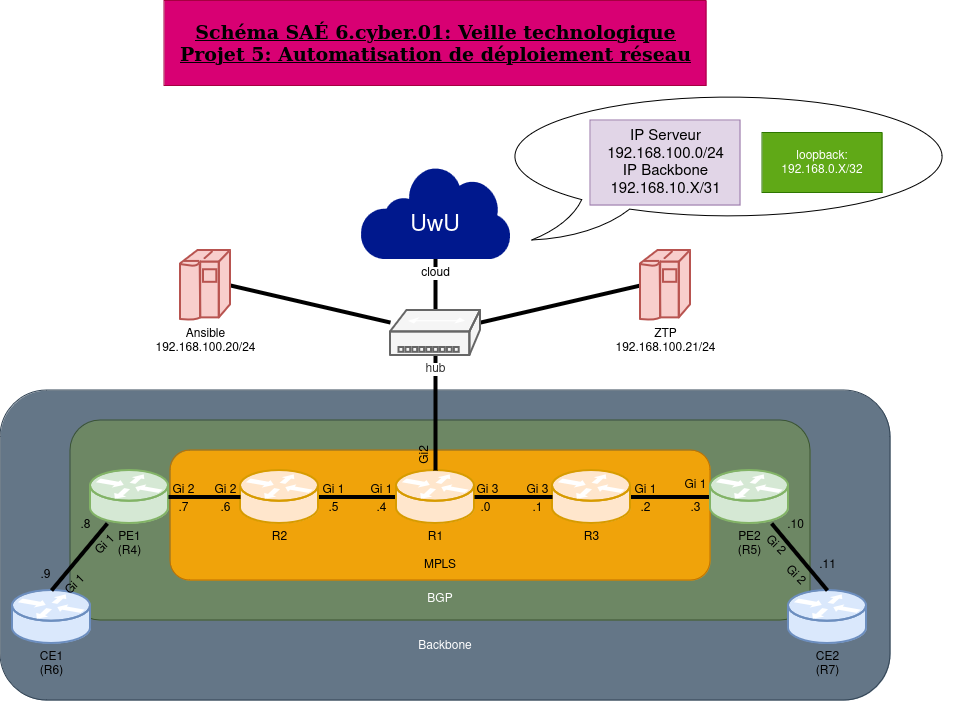

The diagram above was exported from draw.io. Its source (the exported page's mxGraphModel, read from the mxfile embedded in the PNG):
<mxGraphModel dx="1604" dy="766" grid="1" gridSize="10" guides="1" tooltips="1" connect="1" arrows="1" fold="1" page="1" pageScale="1" pageWidth="1100" pageHeight="850" background="none" math="0" shadow="0">
  <root>
    <mxCell id="0" />
    <mxCell id="1" parent="0" />
    <mxCell id="O_sRBXxctF5KybM6106m-9" value="&lt;br&gt;&lt;br&gt;&lt;br&gt;&lt;br&gt;&lt;br&gt;&lt;br&gt;&lt;br&gt;&lt;br&gt;&lt;br&gt;&lt;br&gt;&lt;br&gt;&lt;br&gt;&lt;br&gt;&lt;br&gt;Backbone" style="rounded=1;whiteSpace=wrap;html=1;fillColor=#647687;fontColor=#ffffff;strokeColor=#314354;" vertex="1" parent="1">
      <mxGeometry x="50" y="390" width="890" height="310" as="geometry" />
    </mxCell>
    <mxCell id="O_sRBXxctF5KybM6106m-8" value="&lt;br&gt;&lt;br&gt;&lt;br&gt;&lt;br&gt;&lt;br&gt;&lt;br&gt;&lt;br&gt;&lt;br&gt;&lt;br&gt;&lt;br&gt;&lt;br&gt;BGP" style="rounded=1;whiteSpace=wrap;html=1;fillColor=#6d8764;strokeColor=#3A5431;fontColor=#ffffff;" vertex="1" parent="1">
      <mxGeometry x="120" y="420" width="740" height="200" as="geometry" />
    </mxCell>
    <mxCell id="O_sRBXxctF5KybM6106m-7" value="&lt;br&gt;&lt;br&gt;&lt;br&gt;&lt;br&gt;&lt;br&gt;&lt;div&gt;&lt;br&gt;&lt;/div&gt;&lt;br&gt;MPLS" style="rounded=1;whiteSpace=wrap;html=1;fillColor=#f0a30a;strokeColor=#BD7000;fontColor=#000000;" vertex="1" parent="1">
      <mxGeometry x="220" y="450" width="540" height="130" as="geometry" />
    </mxCell>
    <mxCell id="O_sRBXxctF5KybM6106m-4" value="" style="whiteSpace=wrap;html=1;shape=mxgraph.basic.oval_callout" vertex="1" parent="1">
      <mxGeometry x="542.26" y="90" width="477" height="150" as="geometry" />
    </mxCell>
    <mxCell id="nQAfHrFhFNudnfLynWk9-40" value="" style="rounded=0;whiteSpace=wrap;html=1;fillColor=#d80073;strokeColor=#A50040;fontColor=#ffffff;" parent="1" vertex="1">
      <mxGeometry x="214" y="0.5" width="542" height="85" as="geometry" />
    </mxCell>
    <mxCell id="nQAfHrFhFNudnfLynWk9-38" value="" style="rounded=0;whiteSpace=wrap;html=1;fillColor=#e1d5e7;strokeColor=#9673a6;" parent="1" vertex="1">
      <mxGeometry x="640" y="120" width="150" height="85" as="geometry" />
    </mxCell>
    <mxCell id="nQAfHrFhFNudnfLynWk9-19" style="rounded=0;orthogonalLoop=1;jettySize=auto;html=1;endArrow=none;endFill=0;strokeWidth=4;exitX=0;exitY=0.5;exitDx=0;exitDy=0;exitPerimeter=0;" parent="1" source="nQAfHrFhFNudnfLynWk9-17" target="nQAfHrFhFNudnfLynWk9-3" edge="1">
      <mxGeometry relative="1" as="geometry" />
    </mxCell>
    <mxCell id="nQAfHrFhFNudnfLynWk9-18" style="rounded=0;orthogonalLoop=1;jettySize=auto;html=1;endArrow=none;endFill=0;strokeWidth=4;exitX=1;exitY=0.5;exitDx=0;exitDy=0;exitPerimeter=0;" parent="1" source="nQAfHrFhFNudnfLynWk9-1" target="nQAfHrFhFNudnfLynWk9-3" edge="1">
      <mxGeometry relative="1" as="geometry" />
    </mxCell>
    <mxCell id="nQAfHrFhFNudnfLynWk9-1" value="Ansible&lt;br&gt;192.168.100.20/24" style="shape=mxgraph.cisco.computers_and_peripherals.ibm_mainframe;sketch=0;html=1;pointerEvents=1;dashed=0;fillColor=#f8cecc;strokeColor=#b85450;strokeWidth=2;verticalLabelPosition=bottom;verticalAlign=top;align=center;outlineConnect=0;" parent="1" vertex="1">
      <mxGeometry x="230" y="250" width="50" height="70" as="geometry" />
    </mxCell>
    <mxCell id="nQAfHrFhFNudnfLynWk9-9" style="edgeStyle=orthogonalEdgeStyle;rounded=0;orthogonalLoop=1;jettySize=auto;html=1;exitX=0;exitY=0.5;exitDx=0;exitDy=0;exitPerimeter=0;strokeWidth=4;endArrow=none;endFill=0;" parent="1" source="nQAfHrFhFNudnfLynWk9-2" target="nQAfHrFhFNudnfLynWk9-4" edge="1">
      <mxGeometry relative="1" as="geometry" />
    </mxCell>
    <mxCell id="nQAfHrFhFNudnfLynWk9-2" value="R1" style="shape=mxgraph.cisco.routers.router;sketch=0;html=1;pointerEvents=1;dashed=0;fillColor=#ffe6cc;strokeColor=#d79b00;strokeWidth=2;verticalLabelPosition=bottom;verticalAlign=top;align=center;outlineConnect=0;" parent="1" vertex="1">
      <mxGeometry x="446" y="470" width="78" height="53" as="geometry" />
    </mxCell>
    <mxCell id="nQAfHrFhFNudnfLynWk9-4" value="R2" style="shape=mxgraph.cisco.routers.router;sketch=0;html=1;pointerEvents=1;dashed=0;fillColor=#ffe6cc;strokeColor=#d79b00;strokeWidth=2;verticalLabelPosition=bottom;verticalAlign=top;align=center;outlineConnect=0;" parent="1" vertex="1">
      <mxGeometry x="290" y="470" width="78" height="53" as="geometry" />
    </mxCell>
    <mxCell id="nQAfHrFhFNudnfLynWk9-12" style="edgeStyle=orthogonalEdgeStyle;rounded=0;orthogonalLoop=1;jettySize=auto;html=1;strokeWidth=4;endArrow=none;endFill=0;" parent="1" source="nQAfHrFhFNudnfLynWk9-5" target="nQAfHrFhFNudnfLynWk9-7" edge="1">
      <mxGeometry relative="1" as="geometry" />
    </mxCell>
    <mxCell id="nQAfHrFhFNudnfLynWk9-5" value="R3" style="shape=mxgraph.cisco.routers.router;sketch=0;html=1;pointerEvents=1;dashed=0;fillColor=#ffe6cc;strokeColor=#d79b00;strokeWidth=2;verticalLabelPosition=bottom;verticalAlign=top;align=center;outlineConnect=0;" parent="1" vertex="1">
      <mxGeometry x="602" y="470" width="78" height="53" as="geometry" />
    </mxCell>
    <mxCell id="nQAfHrFhFNudnfLynWk9-6" value="PE1&lt;br&gt;(R4)" style="shape=mxgraph.cisco.routers.router;sketch=0;html=1;pointerEvents=1;dashed=0;fillColor=#d5e8d4;strokeColor=#82b366;strokeWidth=2;verticalLabelPosition=bottom;verticalAlign=top;align=center;outlineConnect=0;" parent="1" vertex="1">
      <mxGeometry x="140" y="470" width="78" height="53" as="geometry" />
    </mxCell>
    <mxCell id="nQAfHrFhFNudnfLynWk9-7" value="PE2&lt;br&gt;(R5)" style="shape=mxgraph.cisco.routers.router;sketch=0;html=1;pointerEvents=1;dashed=0;fillColor=#d5e8d4;strokeColor=#82b366;strokeWidth=2;verticalLabelPosition=bottom;verticalAlign=top;align=center;outlineConnect=0;" parent="1" vertex="1">
      <mxGeometry x="760" y="470" width="78" height="53" as="geometry" />
    </mxCell>
    <mxCell id="nQAfHrFhFNudnfLynWk9-8" style="edgeStyle=orthogonalEdgeStyle;rounded=0;orthogonalLoop=1;jettySize=auto;html=1;entryX=0.5;entryY=0;entryDx=0;entryDy=0;entryPerimeter=0;strokeWidth=4;endArrow=none;endFill=0;" parent="1" source="nQAfHrFhFNudnfLynWk9-3" target="nQAfHrFhFNudnfLynWk9-2" edge="1">
      <mxGeometry relative="1" as="geometry" />
    </mxCell>
    <mxCell id="nQAfHrFhFNudnfLynWk9-10" style="edgeStyle=orthogonalEdgeStyle;rounded=0;orthogonalLoop=1;jettySize=auto;html=1;entryX=1;entryY=0.5;entryDx=0;entryDy=0;entryPerimeter=0;strokeWidth=4;endArrow=none;endFill=0;" parent="1" source="nQAfHrFhFNudnfLynWk9-4" target="nQAfHrFhFNudnfLynWk9-6" edge="1">
      <mxGeometry relative="1" as="geometry" />
    </mxCell>
    <mxCell id="nQAfHrFhFNudnfLynWk9-11" style="edgeStyle=orthogonalEdgeStyle;rounded=0;orthogonalLoop=1;jettySize=auto;html=1;entryX=0;entryY=0.5;entryDx=0;entryDy=0;entryPerimeter=0;strokeWidth=4;endArrow=none;endFill=0;" parent="1" source="nQAfHrFhFNudnfLynWk9-2" target="nQAfHrFhFNudnfLynWk9-5" edge="1">
      <mxGeometry relative="1" as="geometry" />
    </mxCell>
    <mxCell id="nQAfHrFhFNudnfLynWk9-13" value="CE1&lt;br&gt;(R6)" style="shape=mxgraph.cisco.routers.router;sketch=0;html=1;pointerEvents=1;dashed=0;fillColor=#dae8fc;strokeColor=#6c8ebf;strokeWidth=2;verticalLabelPosition=bottom;verticalAlign=top;align=center;outlineConnect=0;" parent="1" vertex="1">
      <mxGeometry x="62" y="590" width="78" height="53" as="geometry" />
    </mxCell>
    <mxCell id="nQAfHrFhFNudnfLynWk9-14" value="CE2&lt;br&gt;(R7)" style="shape=mxgraph.cisco.routers.router;sketch=0;html=1;pointerEvents=1;dashed=0;fillColor=#dae8fc;strokeColor=#6c8ebf;strokeWidth=2;verticalLabelPosition=bottom;verticalAlign=top;align=center;outlineConnect=0;" parent="1" vertex="1">
      <mxGeometry x="838" y="590" width="78" height="53" as="geometry" />
    </mxCell>
    <mxCell id="nQAfHrFhFNudnfLynWk9-15" style="rounded=0;orthogonalLoop=1;jettySize=auto;html=1;entryX=0.5;entryY=0;entryDx=0;entryDy=0;entryPerimeter=0;strokeWidth=4;endArrow=none;endFill=0;" parent="1" source="nQAfHrFhFNudnfLynWk9-6" target="nQAfHrFhFNudnfLynWk9-13" edge="1">
      <mxGeometry relative="1" as="geometry" />
    </mxCell>
    <mxCell id="nQAfHrFhFNudnfLynWk9-16" style="rounded=0;orthogonalLoop=1;jettySize=auto;html=1;entryX=0.5;entryY=0;entryDx=0;entryDy=0;entryPerimeter=0;strokeWidth=4;endArrow=none;endFill=0;" parent="1" source="nQAfHrFhFNudnfLynWk9-7" target="nQAfHrFhFNudnfLynWk9-14" edge="1">
      <mxGeometry relative="1" as="geometry" />
    </mxCell>
    <mxCell id="nQAfHrFhFNudnfLynWk9-17" value="ZTP&lt;br&gt;192.168.100.21/24" style="shape=mxgraph.cisco.computers_and_peripherals.ibm_mainframe;sketch=0;html=1;pointerEvents=1;dashed=0;fillColor=#f8cecc;strokeColor=#b85450;strokeWidth=2;verticalLabelPosition=bottom;verticalAlign=top;align=center;outlineConnect=0;" parent="1" vertex="1">
      <mxGeometry x="690" y="250" width="50" height="70" as="geometry" />
    </mxCell>
    <mxCell id="nQAfHrFhFNudnfLynWk9-23" style="edgeStyle=orthogonalEdgeStyle;rounded=0;orthogonalLoop=1;jettySize=auto;html=1;exitX=0.5;exitY=1;exitDx=0;exitDy=0;exitPerimeter=0;entryX=0.5;entryY=0;entryDx=0;entryDy=0;entryPerimeter=0;strokeWidth=4;endArrow=none;endFill=0;" parent="1" source="nQAfHrFhFNudnfLynWk9-21" target="nQAfHrFhFNudnfLynWk9-3" edge="1">
      <mxGeometry relative="1" as="geometry" />
    </mxCell>
    <mxCell id="nQAfHrFhFNudnfLynWk9-27" value="Schéma SAÉ 6.cyber.01: Veille technologique&lt;br style=&quot;font-size: 19px;&quot;&gt;Projet 5: Automatisation de déploiement réseau" style="text;html=1;align=center;verticalAlign=middle;resizable=0;points=[];autosize=1;strokeColor=none;fillColor=none;fontFamily=Comic Sans MS;fontSize=19;fontStyle=5" parent="1" vertex="1">
      <mxGeometry x="220" y="13" width="530" height="60" as="geometry" />
    </mxCell>
    <mxCell id="nQAfHrFhFNudnfLynWk9-28" value="IP Backbone&lt;br&gt;192.168.10.X/31" style="text;html=1;align=center;verticalAlign=middle;resizable=0;points=[];autosize=1;strokeColor=none;fillColor=none;fontSize=15;" parent="1" vertex="1">
      <mxGeometry x="650" y="155" width="130" height="50" as="geometry" />
    </mxCell>
    <mxCell id="nQAfHrFhFNudnfLynWk9-29" value=".0" style="text;html=1;align=center;verticalAlign=middle;resizable=0;points=[];autosize=1;strokeColor=none;fillColor=none;" parent="1" vertex="1">
      <mxGeometry x="520" y="493" width="30" height="30" as="geometry" />
    </mxCell>
    <mxCell id="nQAfHrFhFNudnfLynWk9-30" value=".1" style="text;html=1;align=center;verticalAlign=middle;resizable=0;points=[];autosize=1;strokeColor=none;fillColor=none;" parent="1" vertex="1">
      <mxGeometry x="572" y="493" width="30" height="30" as="geometry" />
    </mxCell>
    <mxCell id="nQAfHrFhFNudnfLynWk9-31" value=".2" style="text;html=1;align=center;verticalAlign=middle;resizable=0;points=[];autosize=1;strokeColor=none;fillColor=none;" parent="1" vertex="1">
      <mxGeometry x="680" y="493" width="30" height="30" as="geometry" />
    </mxCell>
    <mxCell id="nQAfHrFhFNudnfLynWk9-32" value=".3" style="text;html=1;align=center;verticalAlign=middle;resizable=0;points=[];autosize=1;strokeColor=none;fillColor=none;" parent="1" vertex="1">
      <mxGeometry x="730" y="493" width="30" height="30" as="geometry" />
    </mxCell>
    <mxCell id="nQAfHrFhFNudnfLynWk9-33" value=".5" style="text;html=1;align=center;verticalAlign=middle;resizable=0;points=[];autosize=1;strokeColor=none;fillColor=none;" parent="1" vertex="1">
      <mxGeometry x="368" y="493" width="30" height="30" as="geometry" />
    </mxCell>
    <mxCell id="nQAfHrFhFNudnfLynWk9-34" value=".4" style="text;html=1;align=center;verticalAlign=middle;resizable=0;points=[];autosize=1;strokeColor=none;fillColor=none;" parent="1" vertex="1">
      <mxGeometry x="416" y="493" width="30" height="30" as="geometry" />
    </mxCell>
    <mxCell id="nQAfHrFhFNudnfLynWk9-35" value=".7" style="text;html=1;align=center;verticalAlign=middle;resizable=0;points=[];autosize=1;strokeColor=none;fillColor=none;" parent="1" vertex="1">
      <mxGeometry x="218" y="493" width="30" height="30" as="geometry" />
    </mxCell>
    <mxCell id="nQAfHrFhFNudnfLynWk9-36" value=".6" style="text;html=1;align=center;verticalAlign=middle;resizable=0;points=[];autosize=1;strokeColor=none;fillColor=none;" parent="1" vertex="1">
      <mxGeometry x="260" y="493" width="30" height="30" as="geometry" />
    </mxCell>
    <mxCell id="nQAfHrFhFNudnfLynWk9-37" value="IP Serveur&lt;br&gt;192.168.100.0/24" style="text;html=1;align=center;verticalAlign=middle;resizable=0;points=[];autosize=1;strokeColor=none;fillColor=none;fontSize=15;" parent="1" vertex="1">
      <mxGeometry x="645" y="120" width="140" height="50" as="geometry" />
    </mxCell>
    <mxCell id="nQAfHrFhFNudnfLynWk9-41" value="loopback:&lt;br&gt;192.168.0.X/32" style="rounded=0;whiteSpace=wrap;html=1;fillColor=#60a917;fontColor=#ffffff;strokeColor=#2D7600;" parent="1" vertex="1">
      <mxGeometry x="812" y="132.5" width="120" height="60" as="geometry" />
    </mxCell>
    <mxCell id="nQAfHrFhFNudnfLynWk9-21" value="&lt;span style=&quot;background-color: rgb(255, 255, 255);&quot;&gt;cloud&lt;/span&gt;" style="sketch=0;aspect=fixed;pointerEvents=1;shadow=0;dashed=0;html=1;strokeColor=none;labelPosition=center;verticalLabelPosition=bottom;verticalAlign=top;align=center;fillColor=#00188D;shape=mxgraph.mscae.enterprise.internet" parent="1" vertex="1">
      <mxGeometry x="409.6" y="165" width="150.81" height="93.5" as="geometry" />
    </mxCell>
    <mxCell id="nQAfHrFhFNudnfLynWk9-3" value="&lt;span style=&quot;background-color: rgb(255, 255, 255);&quot;&gt;hub&lt;/span&gt;" style="shape=mxgraph.cisco.hubs_and_gateways.small_hub;sketch=0;html=1;pointerEvents=1;dashed=0;fillColor=#f5f5f5;strokeColor=#666666;strokeWidth=2;verticalLabelPosition=bottom;verticalAlign=top;align=center;outlineConnect=0;fontColor=#333333;" parent="1" vertex="1">
      <mxGeometry x="440" y="310" width="90" height="45" as="geometry" />
    </mxCell>
    <mxCell id="O_sRBXxctF5KybM6106m-6" value="UwU" style="text;html=1;align=center;verticalAlign=middle;whiteSpace=wrap;rounded=0;fontSize=23;fontColor=#ffffff;" vertex="1" parent="1">
      <mxGeometry x="455" y="210" width="60" height="30" as="geometry" />
    </mxCell>
    <mxCell id="O_sRBXxctF5KybM6106m-10" value=".8" style="text;html=1;align=center;verticalAlign=middle;resizable=0;points=[];autosize=1;strokeColor=none;fillColor=none;" vertex="1" parent="1">
      <mxGeometry x="120" y="510" width="30" height="30" as="geometry" />
    </mxCell>
    <mxCell id="O_sRBXxctF5KybM6106m-11" value=".9" style="text;html=1;align=center;verticalAlign=middle;resizable=0;points=[];autosize=1;strokeColor=none;fillColor=none;" vertex="1" parent="1">
      <mxGeometry x="80" y="560" width="30" height="30" as="geometry" />
    </mxCell>
    <mxCell id="O_sRBXxctF5KybM6106m-12" value=".10" style="text;html=1;align=center;verticalAlign=middle;resizable=0;points=[];autosize=1;strokeColor=none;fillColor=none;" vertex="1" parent="1">
      <mxGeometry x="825" y="510" width="40" height="30" as="geometry" />
    </mxCell>
    <mxCell id="O_sRBXxctF5KybM6106m-13" value=".11" style="text;html=1;align=center;verticalAlign=middle;resizable=0;points=[];autosize=1;strokeColor=none;fillColor=none;" vertex="1" parent="1">
      <mxGeometry x="857" y="550" width="40" height="30" as="geometry" />
    </mxCell>
    <mxCell id="O_sRBXxctF5KybM6106m-14" value="Gi 1" style="text;html=1;align=center;verticalAlign=middle;resizable=0;points=[];autosize=1;strokeColor=none;fillColor=none;" vertex="1" parent="1">
      <mxGeometry x="358" y="475" width="50" height="30" as="geometry" />
    </mxCell>
    <mxCell id="O_sRBXxctF5KybM6106m-15" value="Gi 3" style="text;html=1;align=center;verticalAlign=middle;resizable=0;points=[];autosize=1;strokeColor=none;fillColor=none;" vertex="1" parent="1">
      <mxGeometry x="562" y="475" width="50" height="30" as="geometry" />
    </mxCell>
    <mxCell id="O_sRBXxctF5KybM6106m-16" value="Gi 1" style="text;html=1;align=center;verticalAlign=middle;resizable=0;points=[];autosize=1;strokeColor=none;fillColor=none;" vertex="1" parent="1">
      <mxGeometry x="720" y="470" width="50" height="30" as="geometry" />
    </mxCell>
    <mxCell id="O_sRBXxctF5KybM6106m-17" value="Gi 2" style="text;html=1;align=center;verticalAlign=middle;resizable=0;points=[];autosize=1;strokeColor=none;fillColor=none;" vertex="1" parent="1">
      <mxGeometry x="250" y="475" width="50" height="30" as="geometry" />
    </mxCell>
    <mxCell id="O_sRBXxctF5KybM6106m-18" value="Gi2" style="text;html=1;align=center;verticalAlign=middle;resizable=0;points=[];autosize=1;strokeColor=none;fillColor=none;rotation=-90;" vertex="1" parent="1">
      <mxGeometry x="455" y="440" width="40" height="30" as="geometry" />
    </mxCell>
    <mxCell id="O_sRBXxctF5KybM6106m-19" value="Gi 2" style="text;html=1;align=center;verticalAlign=middle;resizable=0;points=[];autosize=1;strokeColor=none;fillColor=none;rotation=45;" vertex="1" parent="1">
      <mxGeometry x="800" y="530" width="50" height="30" as="geometry" />
    </mxCell>
    <mxCell id="O_sRBXxctF5KybM6106m-20" value="Gi 1" style="text;html=1;align=center;verticalAlign=middle;resizable=0;points=[];autosize=1;strokeColor=none;fillColor=none;rotation=-45;" vertex="1" parent="1">
      <mxGeometry x="100" y="570" width="50" height="30" as="geometry" />
    </mxCell>
    <mxCell id="O_sRBXxctF5KybM6106m-21" value="Gi 1" style="text;html=1;align=center;verticalAlign=middle;resizable=0;points=[];autosize=1;strokeColor=none;fillColor=none;" vertex="1" parent="1">
      <mxGeometry x="406" y="475" width="50" height="30" as="geometry" />
    </mxCell>
    <mxCell id="O_sRBXxctF5KybM6106m-22" value="Gi 3" style="text;html=1;align=center;verticalAlign=middle;resizable=0;points=[];autosize=1;strokeColor=none;fillColor=none;" vertex="1" parent="1">
      <mxGeometry x="512" y="475" width="50" height="30" as="geometry" />
    </mxCell>
    <mxCell id="O_sRBXxctF5KybM6106m-23" value="Gi 1" style="text;html=1;align=center;verticalAlign=middle;resizable=0;points=[];autosize=1;strokeColor=none;fillColor=none;" vertex="1" parent="1">
      <mxGeometry x="670" y="475" width="50" height="30" as="geometry" />
    </mxCell>
    <mxCell id="O_sRBXxctF5KybM6106m-24" value="Gi 2" style="text;html=1;align=center;verticalAlign=middle;resizable=0;points=[];autosize=1;strokeColor=none;fillColor=none;rotation=45;" vertex="1" parent="1">
      <mxGeometry x="820" y="560" width="50" height="30" as="geometry" />
    </mxCell>
    <mxCell id="O_sRBXxctF5KybM6106m-25" value="Gi 1" style="text;html=1;align=center;verticalAlign=middle;resizable=0;points=[];autosize=1;strokeColor=none;fillColor=none;rotation=-45;" vertex="1" parent="1">
      <mxGeometry x="130" y="530" width="50" height="30" as="geometry" />
    </mxCell>
    <mxCell id="O_sRBXxctF5KybM6106m-26" value="Gi 2" style="text;html=1;align=center;verticalAlign=middle;resizable=0;points=[];autosize=1;strokeColor=none;fillColor=none;" vertex="1" parent="1">
      <mxGeometry x="208" y="475" width="50" height="30" as="geometry" />
    </mxCell>
  </root>
</mxGraphModel>